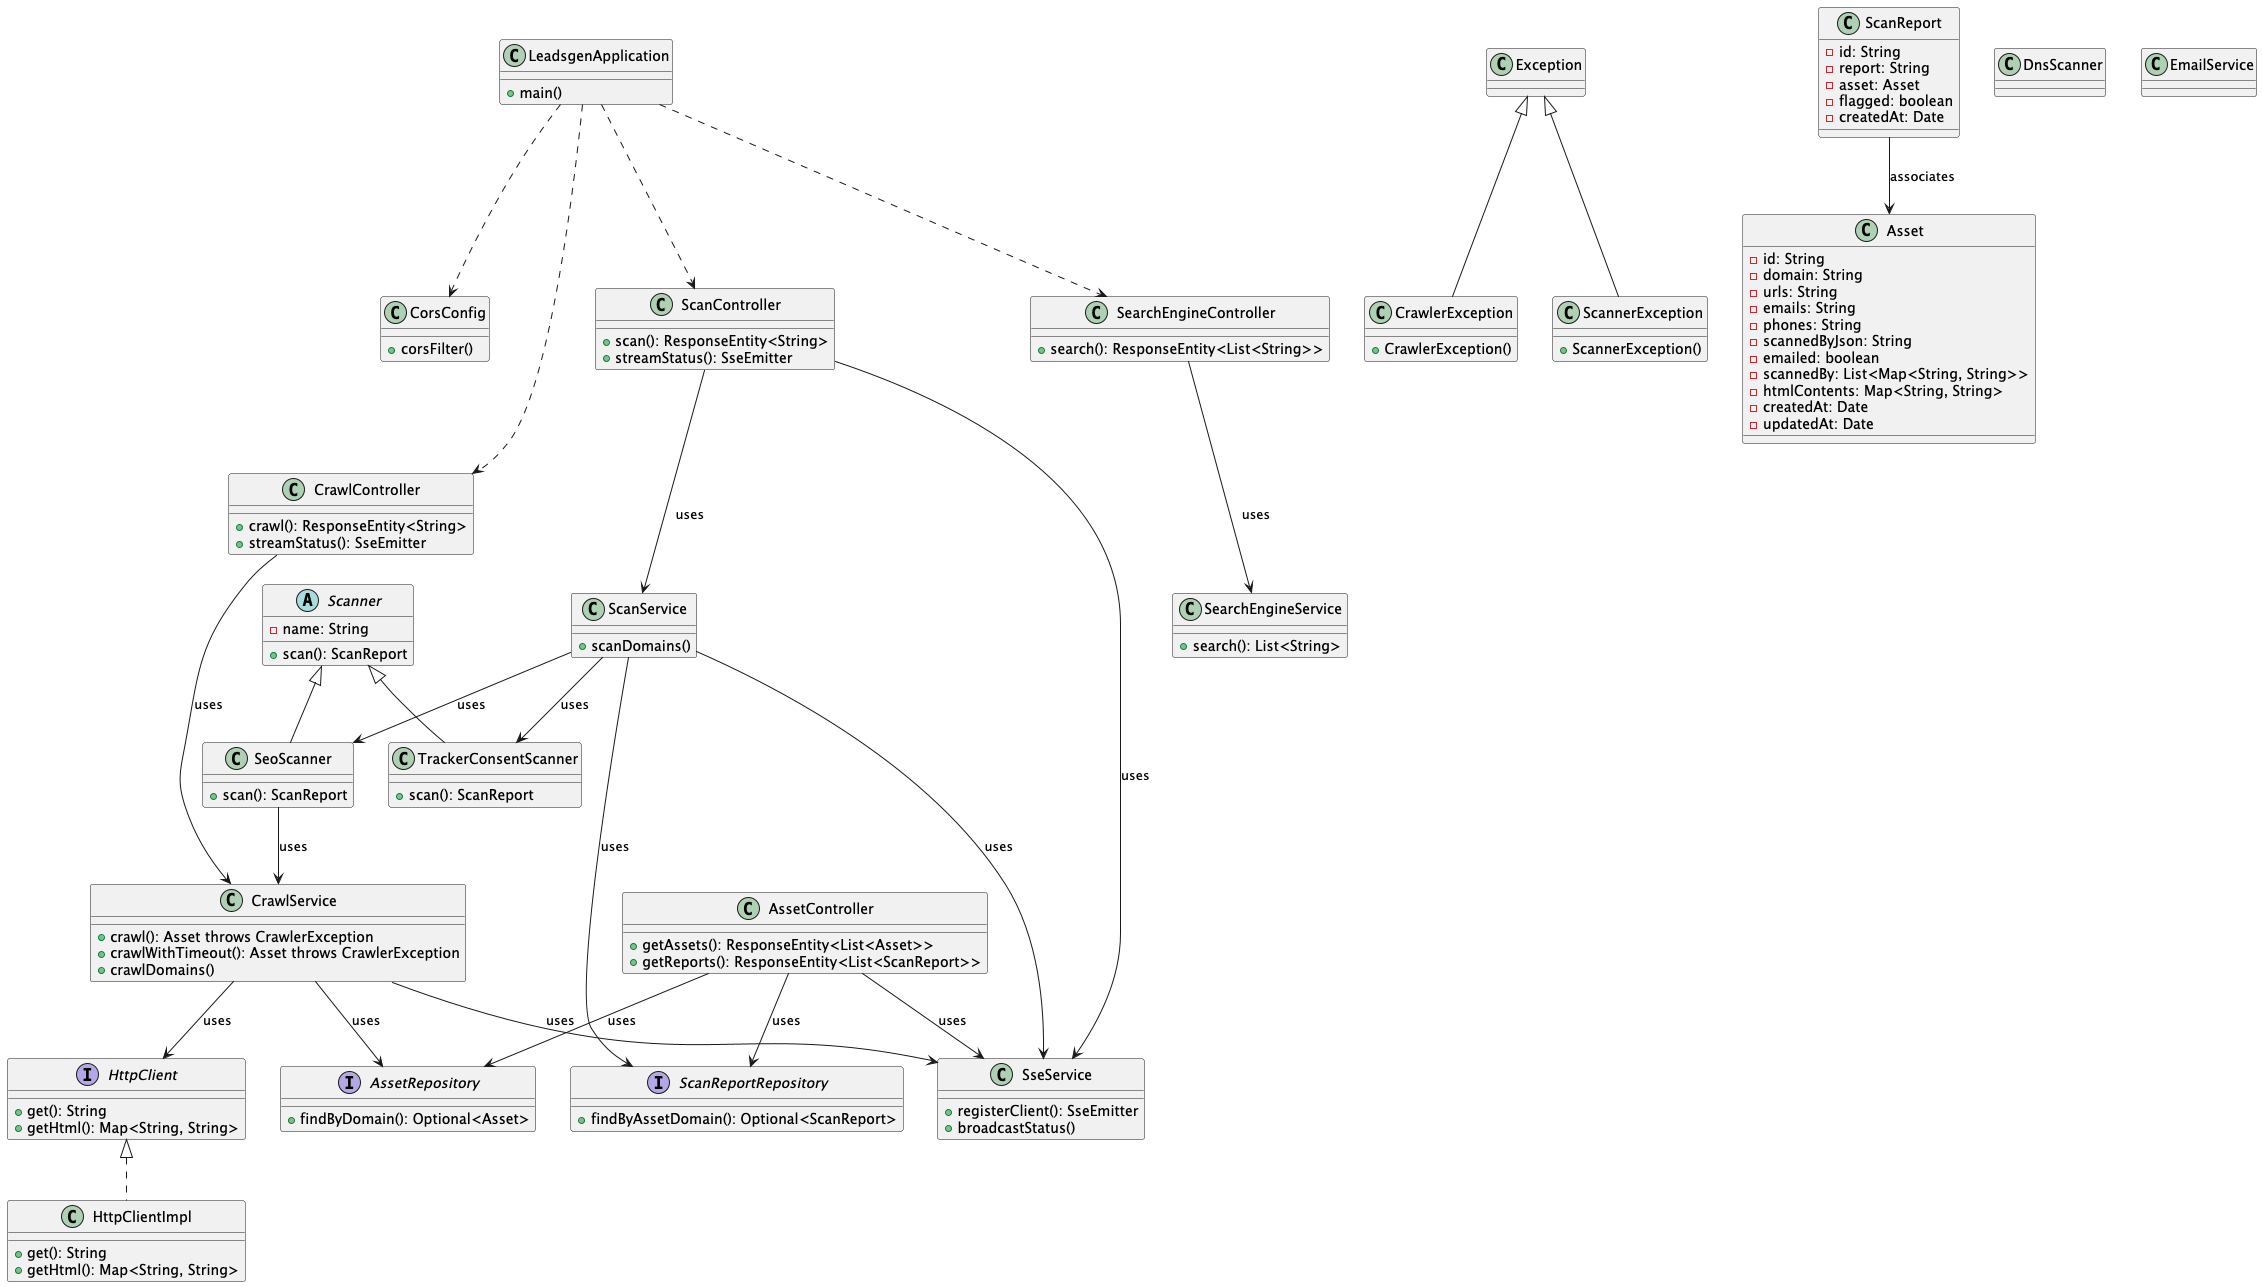

The diagram above was rendered by PlantUML. Its source (embedded in the PNG):
@startuml
class CorsConfig {
    + corsFilter()
}

class AssetController {
    + getAssets(): ResponseEntity<List<Asset>>
    + getReports(): ResponseEntity<List<ScanReport>>
}

class CrawlController {
    + crawl(): ResponseEntity<String>
    + streamStatus(): SseEmitter
}

class ScanController {
    + scan(): ResponseEntity<String>
    + streamStatus(): SseEmitter
}

class SearchEngineController {
    + search(): ResponseEntity<List<String>>
}

class CrawlerException extends Exception {
    + CrawlerException()
}

class ScannerException extends Exception {
    + ScannerException()
}

class Asset {
    - id: String
    - domain: String
    - urls: String
    - emails: String
    - phones: String
    - scannedByJson: String
    - emailed: boolean
    - scannedBy: List<Map<String, String>>
    - htmlContents: Map<String, String>
    - createdAt: Date
    - updatedAt: Date
}

class ScanReport {
    - id: String
    - report: String
    - asset: Asset
    - flagged: boolean
    - createdAt: Date
}

interface AssetRepository {
    + findByDomain(): Optional<Asset>
}

interface ScanReportRepository {
    + findByAssetDomain(): Optional<ScanReport>
}

abstract class Scanner {
    - name: String
    + scan(): ScanReport
}

class SeoScanner extends Scanner {
    + scan(): ScanReport
}

class TrackerConsentScanner extends Scanner {
    + scan(): ScanReport
}

class DnsScanner {
}

interface HttpClient {
    + get(): String
    + getHtml(): Map<String, String>
}

class HttpClientImpl implements HttpClient {
    + get(): String
    + getHtml(): Map<String, String>
}

class CrawlService {
    + crawl(): Asset throws CrawlerException
    + crawlWithTimeout(): Asset throws CrawlerException
    + crawlDomains()
}

class ScanService {
    + scanDomains()
}

class SearchEngineService {
    + search(): List<String>
}

class SseService {
    + registerClient(): SseEmitter
    + broadcastStatus()
}

class EmailService {
}

class LeadsgenApplication {
    + main()
}

' Associations and dependencies
AssetController --> AssetRepository : uses
AssetController --> ScanReportRepository : uses
AssetController --> SseService : uses

CrawlController --> CrawlService : uses
ScanController --> ScanService : uses
ScanController --> SseService : uses
SearchEngineController --> SearchEngineService : uses

ScanReport --> Asset : associates

CrawlService --> HttpClient : uses
CrawlService --> AssetRepository : uses
CrawlService --> SseService : uses

ScanService --> ScanReportRepository : uses
ScanService --> SeoScanner : uses
ScanService --> TrackerConsentScanner : uses
ScanService --> SseService : uses

SeoScanner --> CrawlService : uses

LeadsgenApplication ..> CorsConfig
LeadsgenApplication ..> CrawlController
LeadsgenApplication ..> ScanController
LeadsgenApplication ..> SearchEngineController


@enduml